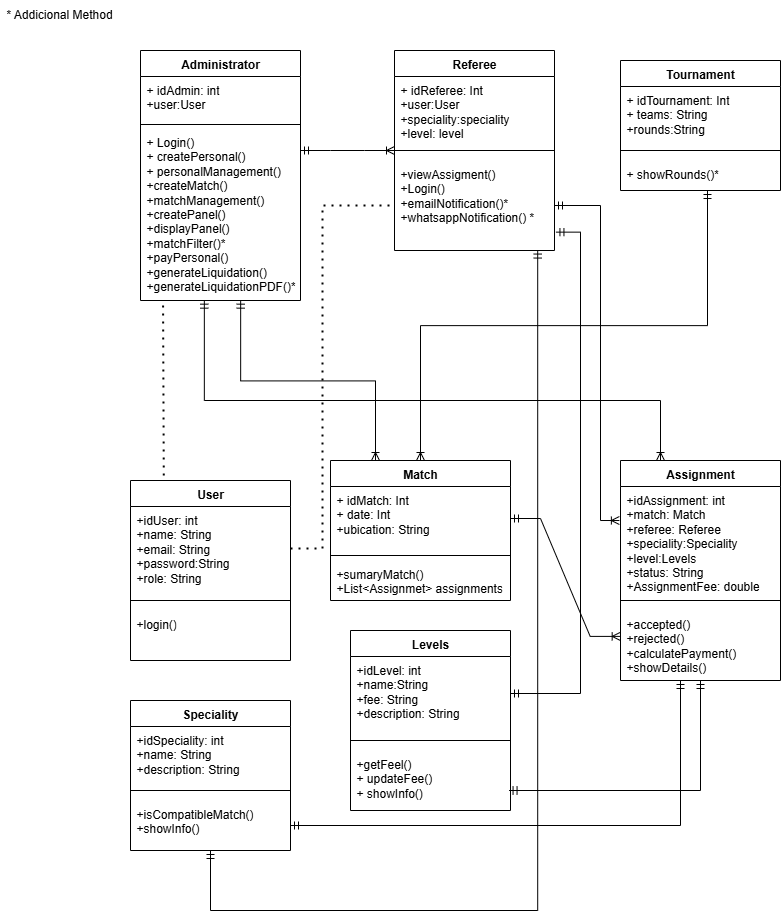

The diagram above was exported from draw.io. Its source (the exported page's mxGraphModel, read from the mxfile embedded in the PNG):
<mxGraphModel dx="602" dy="859" grid="1" gridSize="10" guides="1" tooltips="1" connect="1" arrows="1" fold="1" page="1" pageScale="1" pageWidth="827" pageHeight="1169" math="0" shadow="0">
  <root>
    <mxCell id="0" />
    <mxCell id="1" parent="0" />
    <mxCell id="BmdjAXY21CZJz9JAUW1v-1" value="Administrator" style="swimlane;fontStyle=1;align=center;verticalAlign=top;childLayout=stackLayout;horizontal=1;startSize=26;horizontalStack=0;resizeParent=1;resizeParentMax=0;resizeLast=0;collapsible=1;marginBottom=0;whiteSpace=wrap;html=1;" parent="1" vertex="1">
      <mxGeometry x="160" y="60" width="160" height="250" as="geometry" />
    </mxCell>
    <mxCell id="BmdjAXY21CZJz9JAUW1v-2" value="&lt;div&gt;+ idAdmin: int&lt;/div&gt;&lt;div&gt;+user:User&lt;/div&gt;&lt;div&gt;&lt;br&gt;&lt;/div&gt;" style="text;strokeColor=none;fillColor=none;align=left;verticalAlign=top;spacingLeft=4;spacingRight=4;overflow=hidden;rotatable=0;points=[[0,0.5],[1,0.5]];portConstraint=eastwest;whiteSpace=wrap;html=1;" parent="BmdjAXY21CZJz9JAUW1v-1" vertex="1">
      <mxGeometry y="26" width="160" height="44" as="geometry" />
    </mxCell>
    <mxCell id="BmdjAXY21CZJz9JAUW1v-3" value="" style="line;strokeWidth=1;fillColor=none;align=left;verticalAlign=middle;spacingTop=-1;spacingLeft=3;spacingRight=3;rotatable=0;labelPosition=right;points=[];portConstraint=eastwest;strokeColor=inherit;" parent="BmdjAXY21CZJz9JAUW1v-1" vertex="1">
      <mxGeometry y="70" width="160" height="8" as="geometry" />
    </mxCell>
    <mxCell id="BmdjAXY21CZJz9JAUW1v-4" value="&lt;div&gt;+ Login()&lt;/div&gt;&lt;div&gt;+ createPersonal()&lt;/div&gt;&lt;div&gt;+ personalManagement()&lt;/div&gt;&lt;div&gt;+createMatch()&lt;/div&gt;&lt;div&gt;+matchManagement()&lt;/div&gt;&lt;div&gt;+createPanel()&lt;/div&gt;&lt;div&gt;+displayPanel()&lt;/div&gt;&lt;div&gt;+matchFilter()*&lt;/div&gt;&lt;div&gt;+payPersonal()&lt;/div&gt;&lt;div&gt;+generateLiquidation()&lt;/div&gt;&lt;div&gt;+generateLiquidationPDF()*&lt;/div&gt;&lt;div&gt;&lt;br&gt;&lt;/div&gt;&lt;div&gt;&lt;br&gt;&lt;/div&gt;" style="text;strokeColor=none;fillColor=none;align=left;verticalAlign=top;spacingLeft=4;spacingRight=4;overflow=hidden;rotatable=0;points=[[0,0.5],[1,0.5]];portConstraint=eastwest;whiteSpace=wrap;html=1;" parent="BmdjAXY21CZJz9JAUW1v-1" vertex="1">
      <mxGeometry y="78" width="160" height="172" as="geometry" />
    </mxCell>
    <mxCell id="BmdjAXY21CZJz9JAUW1v-9" value="Referee" style="swimlane;fontStyle=1;align=center;verticalAlign=top;childLayout=stackLayout;horizontal=1;startSize=26;horizontalStack=0;resizeParent=1;resizeParentMax=0;resizeLast=0;collapsible=1;marginBottom=0;whiteSpace=wrap;html=1;" parent="1" vertex="1">
      <mxGeometry x="414" y="60" width="160" height="200" as="geometry" />
    </mxCell>
    <mxCell id="BmdjAXY21CZJz9JAUW1v-10" value="&lt;div&gt;+ idReferee&lt;span style=&quot;background-color: transparent; color: light-dark(rgb(0, 0, 0), rgb(255, 255, 255));&quot;&gt;: Int&lt;/span&gt;&lt;/div&gt;&lt;div&gt;+user:User&lt;/div&gt;&lt;div&gt;+speciality:speciality&lt;/div&gt;&lt;div&gt;+level: level&lt;/div&gt;&lt;div&gt;&lt;br&gt;&lt;/div&gt;" style="text;strokeColor=none;fillColor=none;align=left;verticalAlign=top;spacingLeft=4;spacingRight=4;overflow=hidden;rotatable=0;points=[[0,0.5],[1,0.5]];portConstraint=eastwest;whiteSpace=wrap;html=1;" parent="BmdjAXY21CZJz9JAUW1v-9" vertex="1">
      <mxGeometry y="26" width="160" height="64" as="geometry" />
    </mxCell>
    <mxCell id="BmdjAXY21CZJz9JAUW1v-11" value="" style="line;strokeWidth=1;fillColor=none;align=left;verticalAlign=middle;spacingTop=-1;spacingLeft=3;spacingRight=3;rotatable=0;labelPosition=right;points=[];portConstraint=eastwest;strokeColor=inherit;" parent="BmdjAXY21CZJz9JAUW1v-9" vertex="1">
      <mxGeometry y="90" width="160" height="20" as="geometry" />
    </mxCell>
    <mxCell id="BmdjAXY21CZJz9JAUW1v-12" value="+viewAssigment()&lt;div&gt;+Login()&lt;/div&gt;&lt;div&gt;+emailNotification()*&lt;/div&gt;&lt;div&gt;+whatsappNotification() *&lt;/div&gt;&lt;div&gt;&lt;br&gt;&lt;/div&gt;" style="text;strokeColor=none;fillColor=none;align=left;verticalAlign=top;spacingLeft=4;spacingRight=4;overflow=hidden;rotatable=0;points=[[0,0.5],[1,0.5]];portConstraint=eastwest;whiteSpace=wrap;html=1;" parent="BmdjAXY21CZJz9JAUW1v-9" vertex="1">
      <mxGeometry y="110" width="160" height="90" as="geometry" />
    </mxCell>
    <mxCell id="BmdjAXY21CZJz9JAUW1v-18" value="Tournament" style="swimlane;fontStyle=1;align=center;verticalAlign=top;childLayout=stackLayout;horizontal=1;startSize=26;horizontalStack=0;resizeParent=1;resizeParentMax=0;resizeLast=0;collapsible=1;marginBottom=0;whiteSpace=wrap;html=1;" parent="1" vertex="1">
      <mxGeometry x="640" y="70" width="160" height="130" as="geometry" />
    </mxCell>
    <mxCell id="BmdjAXY21CZJz9JAUW1v-19" value="+ idTournament: Int&lt;div&gt;+ teams: String&lt;/div&gt;&lt;div&gt;+rounds:String&lt;/div&gt;" style="text;strokeColor=none;fillColor=none;align=left;verticalAlign=top;spacingLeft=4;spacingRight=4;overflow=hidden;rotatable=0;points=[[0,0.5],[1,0.5]];portConstraint=eastwest;whiteSpace=wrap;html=1;" parent="BmdjAXY21CZJz9JAUW1v-18" vertex="1">
      <mxGeometry y="26" width="160" height="54" as="geometry" />
    </mxCell>
    <mxCell id="BmdjAXY21CZJz9JAUW1v-20" value="" style="line;strokeWidth=1;fillColor=none;align=left;verticalAlign=middle;spacingTop=-1;spacingLeft=3;spacingRight=3;rotatable=0;labelPosition=right;points=[];portConstraint=eastwest;strokeColor=inherit;" parent="BmdjAXY21CZJz9JAUW1v-18" vertex="1">
      <mxGeometry y="80" width="160" height="20" as="geometry" />
    </mxCell>
    <mxCell id="BmdjAXY21CZJz9JAUW1v-21" value="+ showRounds()*" style="text;strokeColor=none;fillColor=none;align=left;verticalAlign=top;spacingLeft=4;spacingRight=4;overflow=hidden;rotatable=0;points=[[0,0.5],[1,0.5]];portConstraint=eastwest;whiteSpace=wrap;html=1;" parent="BmdjAXY21CZJz9JAUW1v-18" vertex="1">
      <mxGeometry y="100" width="160" height="30" as="geometry" />
    </mxCell>
    <mxCell id="BmdjAXY21CZJz9JAUW1v-22" value="Levels" style="swimlane;fontStyle=1;align=center;verticalAlign=top;childLayout=stackLayout;horizontal=1;startSize=26;horizontalStack=0;resizeParent=1;resizeParentMax=0;resizeLast=0;collapsible=1;marginBottom=0;whiteSpace=wrap;html=1;" parent="1" vertex="1">
      <mxGeometry x="370" y="640" width="160" height="180" as="geometry" />
    </mxCell>
    <mxCell id="BmdjAXY21CZJz9JAUW1v-23" value="+idLevel: int&lt;div&gt;+name:String&lt;/div&gt;&lt;div&gt;+fee: String&lt;/div&gt;&lt;div&gt;+description: String&lt;/div&gt;" style="text;strokeColor=none;fillColor=none;align=left;verticalAlign=top;spacingLeft=4;spacingRight=4;overflow=hidden;rotatable=0;points=[[0,0.5],[1,0.5]];portConstraint=eastwest;whiteSpace=wrap;html=1;" parent="BmdjAXY21CZJz9JAUW1v-22" vertex="1">
      <mxGeometry y="26" width="160" height="74" as="geometry" />
    </mxCell>
    <mxCell id="BmdjAXY21CZJz9JAUW1v-24" value="" style="line;strokeWidth=1;fillColor=none;align=left;verticalAlign=middle;spacingTop=-1;spacingLeft=3;spacingRight=3;rotatable=0;labelPosition=right;points=[];portConstraint=eastwest;strokeColor=inherit;" parent="BmdjAXY21CZJz9JAUW1v-22" vertex="1">
      <mxGeometry y="100" width="160" height="20" as="geometry" />
    </mxCell>
    <mxCell id="BmdjAXY21CZJz9JAUW1v-25" value="+getFeel()&lt;div&gt;+ updateFee()&lt;/div&gt;&lt;div&gt;+ showInfo()&lt;/div&gt;" style="text;strokeColor=none;fillColor=none;align=left;verticalAlign=top;spacingLeft=4;spacingRight=4;overflow=hidden;rotatable=0;points=[[0,0.5],[1,0.5]];portConstraint=eastwest;whiteSpace=wrap;html=1;" parent="BmdjAXY21CZJz9JAUW1v-22" vertex="1">
      <mxGeometry y="120" width="160" height="60" as="geometry" />
    </mxCell>
    <mxCell id="fWpZV9VpKffHoEG2SzYj-5" value="" style="edgeStyle=elbowEdgeStyle;fontSize=12;html=1;endArrow=ERoneToMany;startArrow=ERmandOne;rounded=0;entryX=0.5;entryY=0;entryDx=0;entryDy=0;elbow=vertical;" parent="1" edge="1" target="gSvsNdBWNi8tc1oIKqo2-16">
      <mxGeometry width="100" height="100" relative="1" as="geometry">
        <mxPoint x="727" y="200" as="sourcePoint" />
        <mxPoint x="370" y="385" as="targetPoint" />
      </mxGeometry>
    </mxCell>
    <mxCell id="NFRQap7_r3r1XQdUXydz-2" value="" style="edgeStyle=entityRelationEdgeStyle;fontSize=12;html=1;endArrow=ERoneToMany;startArrow=ERmandOne;rounded=0;exitX=1;exitY=0.5;exitDx=0;exitDy=0;entryX=-0.002;entryY=0.37;entryDx=0;entryDy=0;entryPerimeter=0;" parent="1" source="gSvsNdBWNi8tc1oIKqo2-20" edge="1" target="gSvsNdBWNi8tc1oIKqo2-5">
      <mxGeometry width="100" height="100" relative="1" as="geometry">
        <mxPoint x="554" y="338" as="sourcePoint" />
        <mxPoint x="434" y="400" as="targetPoint" />
      </mxGeometry>
    </mxCell>
    <mxCell id="NFRQap7_r3r1XQdUXydz-5" value="" style="edgeStyle=entityRelationEdgeStyle;fontSize=12;html=1;endArrow=ERoneToMany;startArrow=ERmandOne;rounded=0;" parent="1" target="BmdjAXY21CZJz9JAUW1v-9" edge="1">
      <mxGeometry width="100" height="100" relative="1" as="geometry">
        <mxPoint x="320" y="160" as="sourcePoint" />
        <mxPoint x="410" y="430" as="targetPoint" />
      </mxGeometry>
    </mxCell>
    <mxCell id="gSvsNdBWNi8tc1oIKqo2-2" value="Assignment" style="swimlane;fontStyle=1;align=center;verticalAlign=top;childLayout=stackLayout;horizontal=1;startSize=26;horizontalStack=0;resizeParent=1;resizeParentMax=0;resizeLast=0;collapsible=1;marginBottom=0;whiteSpace=wrap;html=1;" parent="1" vertex="1">
      <mxGeometry x="640" y="470" width="160" height="220" as="geometry" />
    </mxCell>
    <mxCell id="gSvsNdBWNi8tc1oIKqo2-3" value="+idAssignment: int&amp;nbsp;&lt;div&gt;+match: Match&lt;/div&gt;&lt;div&gt;+referee: Referee&lt;/div&gt;&lt;div&gt;+speciality:Speciality&lt;/div&gt;&lt;div&gt;+level:Levels&lt;br&gt;+status: String&lt;/div&gt;&lt;div&gt;+AssignmentFee: double&lt;/div&gt;&lt;div&gt;&lt;br&gt;&lt;div&gt;&lt;br&gt;&lt;/div&gt;&lt;div&gt;&lt;div&gt;&lt;br&gt;&lt;/div&gt;&lt;/div&gt;&lt;/div&gt;" style="text;strokeColor=none;fillColor=none;align=left;verticalAlign=top;spacingLeft=4;spacingRight=4;overflow=hidden;rotatable=0;points=[[0,0.5],[1,0.5]];portConstraint=eastwest;whiteSpace=wrap;html=1;" parent="gSvsNdBWNi8tc1oIKqo2-2" vertex="1">
      <mxGeometry y="26" width="160" height="104" as="geometry" />
    </mxCell>
    <mxCell id="gSvsNdBWNi8tc1oIKqo2-4" value="" style="line;strokeWidth=1;fillColor=none;align=left;verticalAlign=middle;spacingTop=-1;spacingLeft=3;spacingRight=3;rotatable=0;labelPosition=right;points=[];portConstraint=eastwest;strokeColor=inherit;" parent="gSvsNdBWNi8tc1oIKqo2-2" vertex="1">
      <mxGeometry y="130" width="160" height="20" as="geometry" />
    </mxCell>
    <mxCell id="gSvsNdBWNi8tc1oIKqo2-5" value="+accepted()&lt;div&gt;+rejected()&lt;/div&gt;&lt;div&gt;+calculatePayment()&lt;/div&gt;&lt;div&gt;+showDetails()&lt;/div&gt;" style="text;strokeColor=none;fillColor=none;align=left;verticalAlign=top;spacingLeft=4;spacingRight=4;overflow=hidden;rotatable=0;points=[[0,0.5],[1,0.5]];portConstraint=eastwest;whiteSpace=wrap;html=1;" parent="gSvsNdBWNi8tc1oIKqo2-2" vertex="1">
      <mxGeometry y="150" width="160" height="70" as="geometry" />
    </mxCell>
    <mxCell id="gSvsNdBWNi8tc1oIKqo2-6" value="Speciality" style="swimlane;fontStyle=1;align=center;verticalAlign=top;childLayout=stackLayout;horizontal=1;startSize=26;horizontalStack=0;resizeParent=1;resizeParentMax=0;resizeLast=0;collapsible=1;marginBottom=0;whiteSpace=wrap;html=1;" parent="1" vertex="1">
      <mxGeometry x="150" y="710" width="160" height="150" as="geometry" />
    </mxCell>
    <mxCell id="gSvsNdBWNi8tc1oIKqo2-7" value="&lt;div&gt;&lt;div&gt;+idSpeciality: int&lt;/div&gt;&lt;/div&gt;&lt;div&gt;+name: String&lt;/div&gt;&lt;div&gt;+description: String&amp;nbsp;&lt;/div&gt;" style="text;strokeColor=none;fillColor=none;align=left;verticalAlign=top;spacingLeft=4;spacingRight=4;overflow=hidden;rotatable=0;points=[[0,0.5],[1,0.5]];portConstraint=eastwest;whiteSpace=wrap;html=1;" parent="gSvsNdBWNi8tc1oIKqo2-6" vertex="1">
      <mxGeometry y="26" width="160" height="54" as="geometry" />
    </mxCell>
    <mxCell id="gSvsNdBWNi8tc1oIKqo2-8" value="" style="line;strokeWidth=1;fillColor=none;align=left;verticalAlign=middle;spacingTop=-1;spacingLeft=3;spacingRight=3;rotatable=0;labelPosition=right;points=[];portConstraint=eastwest;strokeColor=inherit;" parent="gSvsNdBWNi8tc1oIKqo2-6" vertex="1">
      <mxGeometry y="80" width="160" height="20" as="geometry" />
    </mxCell>
    <mxCell id="gSvsNdBWNi8tc1oIKqo2-9" value="+isCompatibleMatch()&lt;div&gt;+showInfo()&lt;/div&gt;" style="text;strokeColor=none;fillColor=none;align=left;verticalAlign=top;spacingLeft=4;spacingRight=4;overflow=hidden;rotatable=0;points=[[0,0.5],[1,0.5]];portConstraint=eastwest;whiteSpace=wrap;html=1;" parent="gSvsNdBWNi8tc1oIKqo2-6" vertex="1">
      <mxGeometry y="100" width="160" height="50" as="geometry" />
    </mxCell>
    <mxCell id="gSvsNdBWNi8tc1oIKqo2-14" value="* Addicional Method" style="text;strokeColor=none;fillColor=none;align=left;verticalAlign=top;spacingLeft=4;spacingRight=4;overflow=hidden;rotatable=0;points=[[0,0.5],[1,0.5]];portConstraint=eastwest;whiteSpace=wrap;html=1;" parent="1" vertex="1">
      <mxGeometry x="20" y="10" width="120" height="40" as="geometry" />
    </mxCell>
    <mxCell id="gSvsNdBWNi8tc1oIKqo2-16" value="Match" style="swimlane;fontStyle=1;align=center;verticalAlign=top;childLayout=stackLayout;horizontal=1;startSize=26;horizontalStack=0;resizeParent=1;resizeParentMax=0;resizeLast=0;collapsible=1;marginBottom=0;whiteSpace=wrap;html=1;" parent="1" vertex="1">
      <mxGeometry x="350" y="470" width="180" height="140" as="geometry" />
    </mxCell>
    <mxCell id="gSvsNdBWNi8tc1oIKqo2-20" value="+ idMatch: Int&lt;div&gt;+ date: Int&lt;/div&gt;&lt;div&gt;+ubication: String&lt;/div&gt;&lt;div&gt;&lt;br&gt;&lt;/div&gt;&lt;div&gt;&lt;br&gt;&lt;/div&gt;&lt;div&gt;&lt;br&gt;&lt;/div&gt;" style="text;strokeColor=none;fillColor=none;align=left;verticalAlign=top;spacingLeft=4;spacingRight=4;overflow=hidden;rotatable=0;points=[[0,0.5],[1,0.5]];portConstraint=eastwest;whiteSpace=wrap;html=1;" parent="gSvsNdBWNi8tc1oIKqo2-16" vertex="1">
      <mxGeometry y="26" width="180" height="64" as="geometry" />
    </mxCell>
    <mxCell id="gSvsNdBWNi8tc1oIKqo2-18" value="" style="line;strokeWidth=1;fillColor=none;align=left;verticalAlign=middle;spacingTop=-1;spacingLeft=3;spacingRight=3;rotatable=0;labelPosition=right;points=[];portConstraint=eastwest;strokeColor=inherit;" parent="gSvsNdBWNi8tc1oIKqo2-16" vertex="1">
      <mxGeometry y="90" width="180" height="10" as="geometry" />
    </mxCell>
    <mxCell id="gSvsNdBWNi8tc1oIKqo2-19" value="+sumaryMatch()&lt;div&gt;+List&amp;lt;Assignmet&amp;gt; assignments&lt;br&gt;&lt;div&gt;&lt;br&gt;&lt;/div&gt;&lt;/div&gt;" style="text;strokeColor=none;fillColor=none;align=left;verticalAlign=top;spacingLeft=4;spacingRight=4;overflow=hidden;rotatable=0;points=[[0,0.5],[1,0.5]];portConstraint=eastwest;whiteSpace=wrap;html=1;" parent="gSvsNdBWNi8tc1oIKqo2-16" vertex="1">
      <mxGeometry y="100" width="180" height="40" as="geometry" />
    </mxCell>
    <mxCell id="4nqGHv_MY5mf8eRKLvaw-2" value="User" style="swimlane;fontStyle=1;align=center;verticalAlign=top;childLayout=stackLayout;horizontal=1;startSize=26;horizontalStack=0;resizeParent=1;resizeParentMax=0;resizeLast=0;collapsible=1;marginBottom=0;whiteSpace=wrap;html=1;" vertex="1" parent="1">
      <mxGeometry x="150" y="490" width="160" height="180" as="geometry" />
    </mxCell>
    <mxCell id="4nqGHv_MY5mf8eRKLvaw-3" value="&lt;div&gt;&lt;div&gt;+idUser: int&lt;/div&gt;&lt;/div&gt;&lt;div&gt;+name: String&lt;/div&gt;&lt;div&gt;+email: String&amp;nbsp;&lt;/div&gt;&lt;div&gt;+password:String&lt;/div&gt;&lt;div&gt;+role: String&lt;/div&gt;&lt;div&gt;&lt;br&gt;&lt;/div&gt;" style="text;strokeColor=none;fillColor=none;align=left;verticalAlign=top;spacingLeft=4;spacingRight=4;overflow=hidden;rotatable=0;points=[[0,0.5],[1,0.5]];portConstraint=eastwest;whiteSpace=wrap;html=1;" vertex="1" parent="4nqGHv_MY5mf8eRKLvaw-2">
      <mxGeometry y="26" width="160" height="84" as="geometry" />
    </mxCell>
    <mxCell id="4nqGHv_MY5mf8eRKLvaw-4" value="" style="line;strokeWidth=1;fillColor=none;align=left;verticalAlign=middle;spacingTop=-1;spacingLeft=3;spacingRight=3;rotatable=0;labelPosition=right;points=[];portConstraint=eastwest;strokeColor=inherit;" vertex="1" parent="4nqGHv_MY5mf8eRKLvaw-2">
      <mxGeometry y="110" width="160" height="20" as="geometry" />
    </mxCell>
    <mxCell id="4nqGHv_MY5mf8eRKLvaw-5" value="+login()" style="text;strokeColor=none;fillColor=none;align=left;verticalAlign=top;spacingLeft=4;spacingRight=4;overflow=hidden;rotatable=0;points=[[0,0.5],[1,0.5]];portConstraint=eastwest;whiteSpace=wrap;html=1;" vertex="1" parent="4nqGHv_MY5mf8eRKLvaw-2">
      <mxGeometry y="130" width="160" height="50" as="geometry" />
    </mxCell>
    <mxCell id="4nqGHv_MY5mf8eRKLvaw-6" value="" style="edgeStyle=elbowEdgeStyle;fontSize=12;html=1;endArrow=ERmandOne;startArrow=ERmandOne;rounded=0;exitX=0.895;exitY=0.995;exitDx=0;exitDy=0;exitPerimeter=0;" edge="1" parent="1" source="BmdjAXY21CZJz9JAUW1v-12" target="gSvsNdBWNi8tc1oIKqo2-9">
      <mxGeometry width="100" height="100" relative="1" as="geometry">
        <mxPoint x="560" y="370" as="sourcePoint" />
        <mxPoint x="620" y="614" as="targetPoint" />
        <Array as="points">
          <mxPoint x="560" y="920" />
        </Array>
      </mxGeometry>
    </mxCell>
    <mxCell id="4nqGHv_MY5mf8eRKLvaw-7" value="" style="edgeStyle=elbowEdgeStyle;fontSize=12;html=1;endArrow=ERmandOne;startArrow=ERmandOne;rounded=0;exitX=1;exitY=0.5;exitDx=0;exitDy=0;entryX=1.009;entryY=0.796;entryDx=0;entryDy=0;entryPerimeter=0;" edge="1" parent="1" source="BmdjAXY21CZJz9JAUW1v-23" target="BmdjAXY21CZJz9JAUW1v-12">
      <mxGeometry width="100" height="100" relative="1" as="geometry">
        <mxPoint x="503.28" y="843.21" as="sourcePoint" />
        <mxPoint x="550" y="280" as="targetPoint" />
        <Array as="points">
          <mxPoint x="600" y="540" />
        </Array>
      </mxGeometry>
    </mxCell>
    <mxCell id="4nqGHv_MY5mf8eRKLvaw-8" value="" style="endArrow=none;dashed=1;html=1;dashPattern=1 3;strokeWidth=2;rounded=0;entryX=0.141;entryY=0.998;entryDx=0;entryDy=0;entryPerimeter=0;exitX=0.208;exitY=-0.028;exitDx=0;exitDy=0;exitPerimeter=0;" edge="1" parent="1" source="4nqGHv_MY5mf8eRKLvaw-2" target="BmdjAXY21CZJz9JAUW1v-4">
      <mxGeometry width="50" height="50" relative="1" as="geometry">
        <mxPoint x="80" y="430" as="sourcePoint" />
        <mxPoint x="130" y="380" as="targetPoint" />
      </mxGeometry>
    </mxCell>
    <mxCell id="4nqGHv_MY5mf8eRKLvaw-9" value="" style="endArrow=none;dashed=1;html=1;dashPattern=1 3;strokeWidth=2;rounded=0;entryX=0;entryY=0.5;entryDx=0;entryDy=0;exitX=1;exitY=0.5;exitDx=0;exitDy=0;edgeStyle=elbowEdgeStyle;" edge="1" parent="1" source="4nqGHv_MY5mf8eRKLvaw-3" target="BmdjAXY21CZJz9JAUW1v-12">
      <mxGeometry width="50" height="50" relative="1" as="geometry">
        <mxPoint x="180" y="525" as="sourcePoint" />
        <mxPoint x="180" y="350" as="targetPoint" />
        <Array as="points">
          <mxPoint x="342" y="350" />
        </Array>
      </mxGeometry>
    </mxCell>
    <mxCell id="4nqGHv_MY5mf8eRKLvaw-11" value="" style="edgeStyle=elbowEdgeStyle;fontSize=12;html=1;endArrow=ERoneToMany;startArrow=ERmandOne;rounded=0;exitX=1;exitY=0.5;exitDx=0;exitDy=0;entryX=-0.007;entryY=0.327;entryDx=0;entryDy=0;entryPerimeter=0;" edge="1" parent="1" source="BmdjAXY21CZJz9JAUW1v-12" target="gSvsNdBWNi8tc1oIKqo2-3">
      <mxGeometry width="100" height="100" relative="1" as="geometry">
        <mxPoint x="580" y="550" as="sourcePoint" />
        <mxPoint x="670" y="668" as="targetPoint" />
        <Array as="points">
          <mxPoint x="620" y="380" />
        </Array>
      </mxGeometry>
    </mxCell>
    <mxCell id="4nqGHv_MY5mf8eRKLvaw-12" value="" style="edgeStyle=elbowEdgeStyle;fontSize=12;html=1;endArrow=ERmandOne;startArrow=ERmandOne;rounded=0;entryX=1;entryY=0.5;entryDx=0;entryDy=0;" edge="1" parent="1" target="gSvsNdBWNi8tc1oIKqo2-9">
      <mxGeometry width="100" height="100" relative="1" as="geometry">
        <mxPoint x="700" y="690" as="sourcePoint" />
        <mxPoint x="700" y="420" as="targetPoint" />
        <Array as="points">
          <mxPoint x="700" y="840" />
        </Array>
      </mxGeometry>
    </mxCell>
    <mxCell id="4nqGHv_MY5mf8eRKLvaw-15" value="" style="edgeStyle=elbowEdgeStyle;fontSize=12;html=1;endArrow=ERmandOne;startArrow=ERmandOne;rounded=0;elbow=vertical;entryX=0.991;entryY=0.683;entryDx=0;entryDy=0;entryPerimeter=0;" edge="1" parent="1" target="BmdjAXY21CZJz9JAUW1v-25">
      <mxGeometry width="100" height="100" relative="1" as="geometry">
        <mxPoint x="720" y="690" as="sourcePoint" />
        <mxPoint x="533" y="800" as="targetPoint" />
        <Array as="points">
          <mxPoint x="660" y="800" />
        </Array>
      </mxGeometry>
    </mxCell>
    <mxCell id="4nqGHv_MY5mf8eRKLvaw-17" value="" style="edgeStyle=elbowEdgeStyle;fontSize=12;html=1;endArrow=ERoneToMany;startArrow=ERmandOne;rounded=0;exitX=0.626;exitY=0.998;exitDx=0;exitDy=0;exitPerimeter=0;entryX=0.25;entryY=0;entryDx=0;entryDy=0;elbow=vertical;" edge="1" parent="1" source="BmdjAXY21CZJz9JAUW1v-4" target="gSvsNdBWNi8tc1oIKqo2-16">
      <mxGeometry width="100" height="100" relative="1" as="geometry">
        <mxPoint x="350" y="160" as="sourcePoint" />
        <mxPoint x="444" y="160" as="targetPoint" />
      </mxGeometry>
    </mxCell>
    <mxCell id="4nqGHv_MY5mf8eRKLvaw-18" value="" style="edgeStyle=elbowEdgeStyle;fontSize=12;html=1;endArrow=ERoneToMany;startArrow=ERmandOne;rounded=0;entryX=0.25;entryY=0;entryDx=0;entryDy=0;exitX=0.399;exitY=0.998;exitDx=0;exitDy=0;exitPerimeter=0;elbow=vertical;" edge="1" parent="1" source="BmdjAXY21CZJz9JAUW1v-4" target="gSvsNdBWNi8tc1oIKqo2-2">
      <mxGeometry width="100" height="100" relative="1" as="geometry">
        <mxPoint x="460" y="350" as="sourcePoint" />
        <mxPoint x="554" y="350" as="targetPoint" />
        <Array as="points">
          <mxPoint x="450" y="410" />
        </Array>
      </mxGeometry>
    </mxCell>
  </root>
</mxGraphModel>